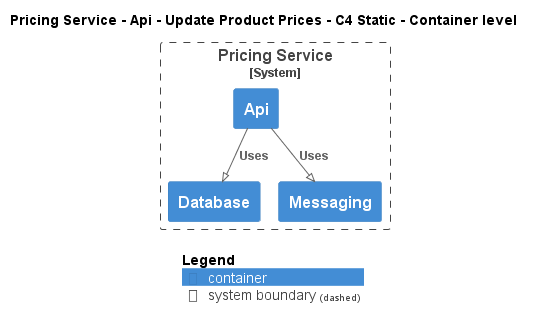

The diagram above was rendered by PlantUML. Its source (embedded in the PNG):
@startuml
!pragma layout smetana
!include ..\..\..\..\..\..\..\.c4s\C4_Container.puml

AddElementTag("c4interflow:lifecycle:new", $bgColor=green, $fontColor=#ffffff, $borderColor=green, $shadowing="False")
AddElementTag("c4interflow:lifecycle:changed", $bgColor=orange, $fontColor=#ffffff, $borderColor=orange, $shadowing="False")
AddElementTag("c4interflow:lifecycle:removed", $bgColor=red, $fontColor=#ffffff, $borderColor=red, $shadowing="False")

AddRelTag("c4interflow:lifecycle:new", $textColor=green, $lineColor=green)
AddRelTag("c4interflow:lifecycle:changed", $textColor=orange, $lineColor=orange)
AddRelTag("c4interflow:lifecycle:removed", $textColor=red, $lineColor=red)

SHOW_PERSON_PORTRAIT()
LAYOUT_TOP_DOWN()

skinparam linetype polyline

title Pricing Service - Api - Update Product Prices - C4 Static - Container level


System_Boundary(ECommercePlatform.SoftwareSystems.PricingService, "Pricing Service") {
    Container(ECommercePlatform.SoftwareSystems.PricingService.Containers.Api, "Api", "", "")
    Container(ECommercePlatform.SoftwareSystems.PricingService.Containers.Database, "Database", "", "")
    Container(ECommercePlatform.SoftwareSystems.PricingService.Containers.Messaging, "Messaging", "", "")
}

Rel(ECommercePlatform.SoftwareSystems.PricingService.Containers.Api, ECommercePlatform.SoftwareSystems.PricingService.Containers.Database, "Uses")
Rel(ECommercePlatform.SoftwareSystems.PricingService.Containers.Api, ECommercePlatform.SoftwareSystems.PricingService.Containers.Messaging, "Uses")


SHOW_LEGEND()
@enduml